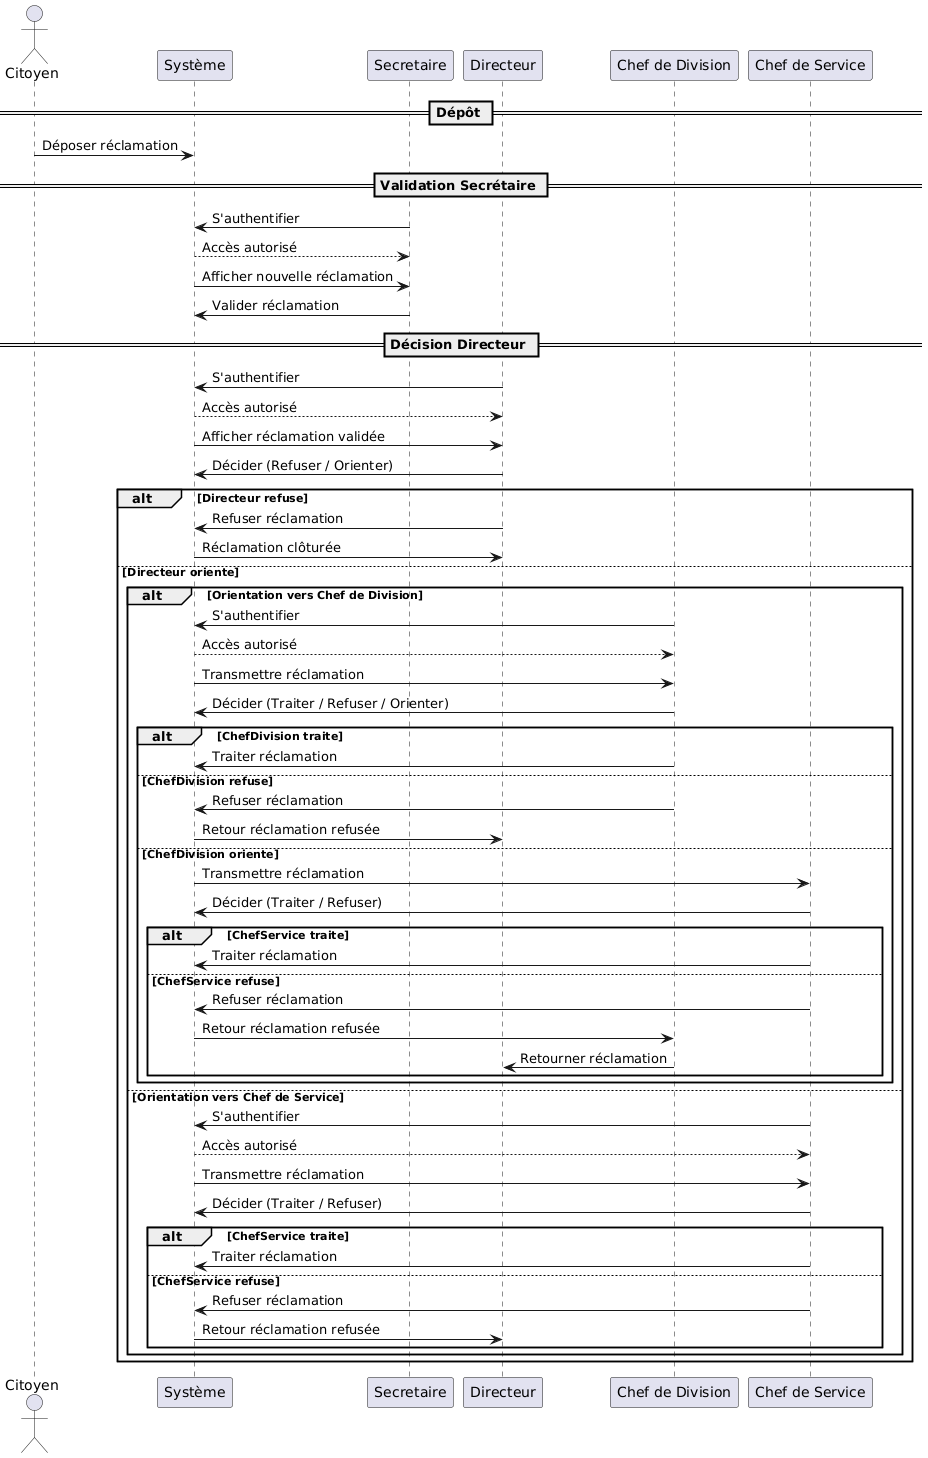

The diagram above was rendered by PlantUML. Its source (embedded in the PNG):
@startuml
actor Citoyen
participant "Système" as System
participant Secretaire
participant Directeur
participant "Chef de Division" as ChefDivision
participant "Chef de Service" as ChefService

== Dépôt ==
Citoyen -> System : Déposer réclamation

== Validation Secrétaire ==
Secretaire -> System : S'authentifier
System --> Secretaire : Accès autorisé
System -> Secretaire : Afficher nouvelle réclamation
Secretaire -> System : Valider réclamation

== Décision Directeur ==
Directeur -> System : S'authentifier
System --> Directeur : Accès autorisé
System -> Directeur : Afficher réclamation validée
Directeur -> System : Décider (Refuser / Orienter)

alt Directeur refuse
    Directeur -> System : Refuser réclamation
    System -> Directeur : Réclamation clôturée
else Directeur oriente
    alt Orientation vers Chef de Division
        ChefDivision -> System : S'authentifier
        System --> ChefDivision : Accès autorisé
        System -> ChefDivision : Transmettre réclamation
        ChefDivision -> System : Décider (Traiter / Refuser / Orienter)

        alt ChefDivision traite
            ChefDivision -> System : Traiter réclamation
        else ChefDivision refuse
            ChefDivision -> System : Refuser réclamation
            System -> Directeur : Retour réclamation refusée
        else ChefDivision oriente
            System -> ChefService : Transmettre réclamation
            ChefService -> System : Décider (Traiter / Refuser)

            alt ChefService traite
                ChefService -> System : Traiter réclamation
            else ChefService refuse
                ChefService -> System : Refuser réclamation
                System -> ChefDivision : Retour réclamation refusée
                ChefDivision -> Directeur : Retourner réclamation
            end
        end

    else Orientation vers Chef de Service
        ChefService -> System : S'authentifier
        System --> ChefService : Accès autorisé
        System -> ChefService : Transmettre réclamation
        ChefService -> System : Décider (Traiter / Refuser)

        alt ChefService traite
            ChefService -> System : Traiter réclamation
        else ChefService refuse
            ChefService -> System : Refuser réclamation
            System -> Directeur : Retour réclamation refusée
        end
    end
end
@enduml